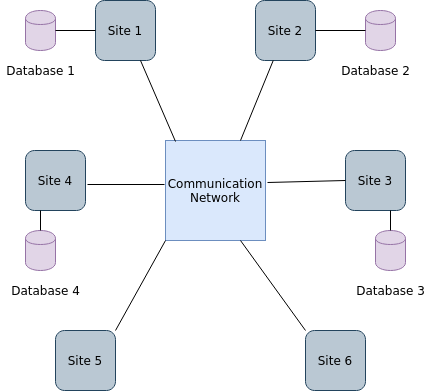

The diagram above was exported from draw.io. Its source (the exported page's mxGraphModel, read from the mxfile embedded in the PNG):
<mxGraphModel dx="801" dy="464" grid="1" gridSize="10" guides="1" tooltips="1" connect="1" arrows="1" fold="1" page="1" pageScale="1" pageWidth="850" pageHeight="1100" math="0" shadow="0">
  <root>
    <mxCell id="0" />
    <mxCell id="1" parent="0" />
    <mxCell id="r6q8zZps20iM8RG1PqUq-1" value="&lt;div&gt;Communication &lt;br&gt;&lt;/div&gt;&lt;div&gt;Network&lt;br&gt;&lt;/div&gt;" style="whiteSpace=wrap;html=1;aspect=fixed;fillColor=#dae8fc;strokeColor=#6c8ebf;" vertex="1" parent="1">
      <mxGeometry x="350" y="190" width="100" height="100" as="geometry" />
    </mxCell>
    <mxCell id="r6q8zZps20iM8RG1PqUq-2" value="" style="shape=cylinder;whiteSpace=wrap;html=1;boundedLbl=1;backgroundOutline=1;fillColor=#e1d5e7;strokeColor=#9673a6;" vertex="1" parent="1">
      <mxGeometry x="210" y="60" width="30" height="40" as="geometry" />
    </mxCell>
    <mxCell id="r6q8zZps20iM8RG1PqUq-7" value="Site 4" style="rounded=1;whiteSpace=wrap;html=1;fillColor=#bac8d3;strokeColor=#23445d;" vertex="1" parent="1">
      <mxGeometry x="210" y="200" width="60" height="60" as="geometry" />
    </mxCell>
    <mxCell id="r6q8zZps20iM8RG1PqUq-8" value="Site 1" style="rounded=1;whiteSpace=wrap;html=1;fillColor=#bac8d3;strokeColor=#23445d;" vertex="1" parent="1">
      <mxGeometry x="280" y="50" width="60" height="60" as="geometry" />
    </mxCell>
    <mxCell id="r6q8zZps20iM8RG1PqUq-9" value="Site 2" style="rounded=1;whiteSpace=wrap;html=1;fillColor=#bac8d3;strokeColor=#23445d;" vertex="1" parent="1">
      <mxGeometry x="440" y="50" width="60" height="60" as="geometry" />
    </mxCell>
    <mxCell id="r6q8zZps20iM8RG1PqUq-10" value="Site 3" style="rounded=1;whiteSpace=wrap;html=1;fillColor=#bac8d3;strokeColor=#23445d;" vertex="1" parent="1">
      <mxGeometry x="530" y="200" width="60" height="60" as="geometry" />
    </mxCell>
    <mxCell id="r6q8zZps20iM8RG1PqUq-11" value="Site 6" style="rounded=1;whiteSpace=wrap;html=1;fillColor=#bac8d3;strokeColor=#23445d;" vertex="1" parent="1">
      <mxGeometry x="490" y="380" width="60" height="60" as="geometry" />
    </mxCell>
    <mxCell id="r6q8zZps20iM8RG1PqUq-12" value="Site 5" style="rounded=1;whiteSpace=wrap;html=1;fillColor=#bac8d3;strokeColor=#23445d;" vertex="1" parent="1">
      <mxGeometry x="240" y="380" width="60" height="60" as="geometry" />
    </mxCell>
    <mxCell id="r6q8zZps20iM8RG1PqUq-14" value="" style="shape=cylinder;whiteSpace=wrap;html=1;boundedLbl=1;backgroundOutline=1;fillColor=#e1d5e7;strokeColor=#9673a6;" vertex="1" parent="1">
      <mxGeometry x="550" y="60" width="30" height="40" as="geometry" />
    </mxCell>
    <mxCell id="r6q8zZps20iM8RG1PqUq-15" value="" style="shape=cylinder;whiteSpace=wrap;html=1;boundedLbl=1;backgroundOutline=1;fillColor=#e1d5e7;strokeColor=#9673a6;" vertex="1" parent="1">
      <mxGeometry x="560" y="280" width="30" height="40" as="geometry" />
    </mxCell>
    <mxCell id="r6q8zZps20iM8RG1PqUq-16" value="" style="shape=cylinder;whiteSpace=wrap;html=1;boundedLbl=1;backgroundOutline=1;fillColor=#e1d5e7;strokeColor=#9673a6;" vertex="1" parent="1">
      <mxGeometry x="210" y="280" width="30" height="40" as="geometry" />
    </mxCell>
    <mxCell id="r6q8zZps20iM8RG1PqUq-18" value="" style="endArrow=none;html=1;exitX=1;exitY=0;exitDx=0;exitDy=0;entryX=0;entryY=1;entryDx=0;entryDy=0;" edge="1" parent="1" source="r6q8zZps20iM8RG1PqUq-12" target="r6q8zZps20iM8RG1PqUq-1">
      <mxGeometry width="50" height="50" relative="1" as="geometry">
        <mxPoint x="320" y="330" as="sourcePoint" />
        <mxPoint x="370" y="280" as="targetPoint" />
        <Array as="points" />
      </mxGeometry>
    </mxCell>
    <mxCell id="r6q8zZps20iM8RG1PqUq-19" value="" style="endArrow=none;html=1;entryX=0;entryY=0.5;entryDx=0;entryDy=0;exitX=1.02;exitY=0.42;exitDx=0;exitDy=0;exitPerimeter=0;" edge="1" parent="1" source="r6q8zZps20iM8RG1PqUq-1" target="r6q8zZps20iM8RG1PqUq-10">
      <mxGeometry width="50" height="50" relative="1" as="geometry">
        <mxPoint x="450" y="240" as="sourcePoint" />
        <mxPoint x="490" y="210" as="targetPoint" />
        <Array as="points" />
      </mxGeometry>
    </mxCell>
    <mxCell id="r6q8zZps20iM8RG1PqUq-20" value="" style="endArrow=none;html=1;exitX=0;exitY=0;exitDx=0;exitDy=0;entryX=0.75;entryY=1;entryDx=0;entryDy=0;" edge="1" parent="1" source="r6q8zZps20iM8RG1PqUq-11" target="r6q8zZps20iM8RG1PqUq-1">
      <mxGeometry width="50" height="50" relative="1" as="geometry">
        <mxPoint x="450" y="340" as="sourcePoint" />
        <mxPoint x="500" y="250" as="targetPoint" />
        <Array as="points" />
      </mxGeometry>
    </mxCell>
    <mxCell id="r6q8zZps20iM8RG1PqUq-21" value="" style="endArrow=none;html=1;exitX=0.75;exitY=0;exitDx=0;exitDy=0;" edge="1" parent="1" source="r6q8zZps20iM8RG1PqUq-1" target="r6q8zZps20iM8RG1PqUq-9">
      <mxGeometry width="50" height="50" relative="1" as="geometry">
        <mxPoint x="440" y="140" as="sourcePoint" />
        <mxPoint x="490" y="50" as="targetPoint" />
        <Array as="points" />
      </mxGeometry>
    </mxCell>
    <mxCell id="r6q8zZps20iM8RG1PqUq-22" value="" style="endArrow=none;html=1;exitX=0.1;exitY=0.01;exitDx=0;exitDy=0;entryX=0.75;entryY=1;entryDx=0;entryDy=0;exitPerimeter=0;" edge="1" parent="1" source="r6q8zZps20iM8RG1PqUq-1" target="r6q8zZps20iM8RG1PqUq-8">
      <mxGeometry width="50" height="50" relative="1" as="geometry">
        <mxPoint x="340" y="140" as="sourcePoint" />
        <mxPoint x="390" y="50" as="targetPoint" />
        <Array as="points" />
      </mxGeometry>
    </mxCell>
    <mxCell id="r6q8zZps20iM8RG1PqUq-23" value="" style="endArrow=none;html=1;entryX=-0.01;entryY=0.44;entryDx=0;entryDy=0;entryPerimeter=0;" edge="1" parent="1" target="r6q8zZps20iM8RG1PqUq-1">
      <mxGeometry width="50" height="50" relative="1" as="geometry">
        <mxPoint x="272" y="234" as="sourcePoint" />
        <mxPoint x="340" y="160" as="targetPoint" />
        <Array as="points" />
      </mxGeometry>
    </mxCell>
    <mxCell id="r6q8zZps20iM8RG1PqUq-24" value="" style="endArrow=none;html=1;exitX=1;exitY=0.5;exitDx=0;exitDy=0;entryX=0;entryY=0.5;entryDx=0;entryDy=0;" edge="1" parent="1" source="r6q8zZps20iM8RG1PqUq-2" target="r6q8zZps20iM8RG1PqUq-8">
      <mxGeometry width="50" height="50" relative="1" as="geometry">
        <mxPoint x="170" y="160" as="sourcePoint" />
        <mxPoint x="220" y="70" as="targetPoint" />
        <Array as="points" />
      </mxGeometry>
    </mxCell>
    <mxCell id="r6q8zZps20iM8RG1PqUq-25" value="" style="endArrow=none;html=1;exitX=0.5;exitY=0;exitDx=0;exitDy=0;entryX=0.25;entryY=1;entryDx=0;entryDy=0;" edge="1" parent="1" source="r6q8zZps20iM8RG1PqUq-16" target="r6q8zZps20iM8RG1PqUq-7">
      <mxGeometry width="50" height="50" relative="1" as="geometry">
        <mxPoint x="170" y="290" as="sourcePoint" />
        <mxPoint x="234" y="265" as="targetPoint" />
        <Array as="points" />
      </mxGeometry>
    </mxCell>
    <mxCell id="r6q8zZps20iM8RG1PqUq-26" value="" style="endArrow=none;html=1;exitX=0;exitY=0.5;exitDx=0;exitDy=0;entryX=1;entryY=0.5;entryDx=0;entryDy=0;" edge="1" parent="1" source="r6q8zZps20iM8RG1PqUq-14" target="r6q8zZps20iM8RG1PqUq-9">
      <mxGeometry width="50" height="50" relative="1" as="geometry">
        <mxPoint x="620" y="140" as="sourcePoint" />
        <mxPoint x="670" y="50" as="targetPoint" />
        <Array as="points" />
      </mxGeometry>
    </mxCell>
    <mxCell id="r6q8zZps20iM8RG1PqUq-27" value="" style="endArrow=none;html=1;exitX=0.5;exitY=0;exitDx=0;exitDy=0;entryX=0.75;entryY=1;entryDx=0;entryDy=0;" edge="1" parent="1" source="r6q8zZps20iM8RG1PqUq-15" target="r6q8zZps20iM8RG1PqUq-10">
      <mxGeometry width="50" height="50" relative="1" as="geometry">
        <mxPoint x="630" y="310" as="sourcePoint" />
        <mxPoint x="680" y="220" as="targetPoint" />
        <Array as="points" />
      </mxGeometry>
    </mxCell>
    <mxCell id="r6q8zZps20iM8RG1PqUq-30" value="Database 1" style="text;html=1;align=center;verticalAlign=middle;resizable=0;points=[];autosize=1;" vertex="1" parent="1">
      <mxGeometry x="185" y="110" width="80" height="20" as="geometry" />
    </mxCell>
    <mxCell id="r6q8zZps20iM8RG1PqUq-31" value="Database 2" style="text;html=1;align=center;verticalAlign=middle;resizable=0;points=[];autosize=1;" vertex="1" parent="1">
      <mxGeometry x="520" y="110" width="80" height="20" as="geometry" />
    </mxCell>
    <mxCell id="r6q8zZps20iM8RG1PqUq-32" value="Database 4" style="text;html=1;align=center;verticalAlign=middle;resizable=0;points=[];autosize=1;" vertex="1" parent="1">
      <mxGeometry x="190" y="330" width="80" height="20" as="geometry" />
    </mxCell>
    <mxCell id="r6q8zZps20iM8RG1PqUq-33" value="Database 3" style="text;html=1;align=center;verticalAlign=middle;resizable=0;points=[];autosize=1;" vertex="1" parent="1">
      <mxGeometry x="535" y="330" width="80" height="20" as="geometry" />
    </mxCell>
  </root>
</mxGraphModel>